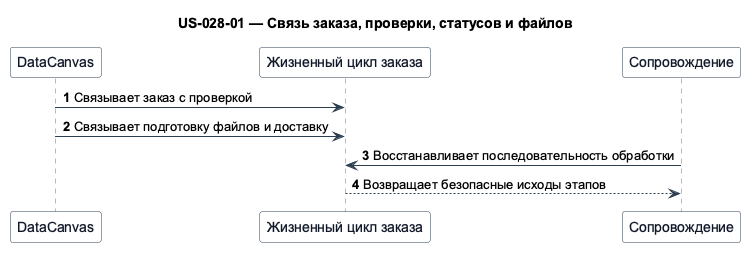

The diagram above was rendered by PlantUML. Its source (embedded in the PNG):
@startuml
!pragma teoz true
skinparam shadowing false
skinparam defaultFontName Arial
skinparam sequence {
  ArrowColor #2C3E50
  LifeLineBorderColor #6B7280
  ParticipantBorderColor #2C3E50
  ParticipantBackgroundColor #F8FAFC
  ParticipantFontColor #111827
  ActorBorderColor #2C3E50
  ActorBackgroundColor #EFF6FF
  ActorFontColor #111827
  GroupBorderColor #94A3B8
  GroupBackgroundColor #F8FAFC
}
title US-028-01 — Связь заказа, проверки, статусов и файлов

participant "DataCanvas" as datacanvas
participant "Жизненный цикл заказа" as lifecycle
participant "Сопровождение" as support

autonumber
datacanvas -> lifecycle: Связывает заказ с проверкой
datacanvas -> lifecycle: Связывает подготовку файлов и доставку
support -> lifecycle: Восстанавливает последовательность обработки
lifecycle --> support: Возвращает безопасные исходы этапов
@enduml